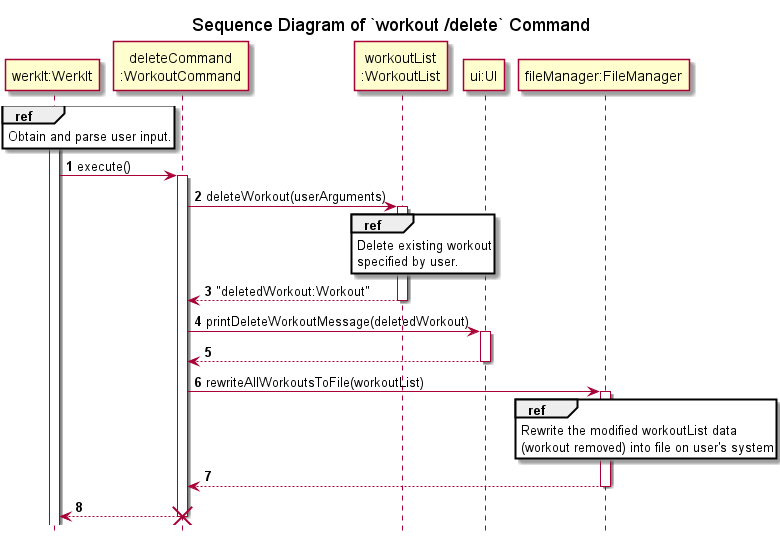

The diagram above was rendered by PlantUML. Its source (embedded in the PNG):
@startuml
'https://plantuml.com/sequence-diagram
!include ../../Style.puml

autonumber

title Sequence Diagram of `workout /delete` Command
hide footbox

participant "werkIt:WerkIt" AS WerkIt
participant "deleteCommand\n:WorkoutCommand" AS deleteCommand
participant "workoutList\n:WorkoutList" AS WorkoutList
participant "ui:UI" AS UI2
participant "fileManager:FileManager" as FileManager

activate WerkIt
ref over WerkIt
Obtain and parse user input.
end

WerkIt -> deleteCommand : execute()
activate deleteCommand
deleteCommand -> WorkoutList : deleteWorkout(userArguments)
activate WorkoutList
ref over WorkoutList
Delete existing workout
specified by user.
end
deleteCommand <-- WorkoutList : "deletedWorkout:Workout"
deactivate WorkoutList

deleteCommand -> UI2 : printDeleteWorkoutMessage(deletedWorkout)
activate UI2
deleteCommand <-- UI2
deactivate UI2

deleteCommand -> FileManager : rewriteAllWorkoutsToFile(workoutList)
activate FileManager
ref over FileManager
Rewrite the modified workoutList data
(workout removed) into file on user's system
end
deleteCommand <-- FileManager
deactivate FileManager

WerkIt <-- deleteCommand
deactivate deleteCommand

destroy deleteCommand
@enduml